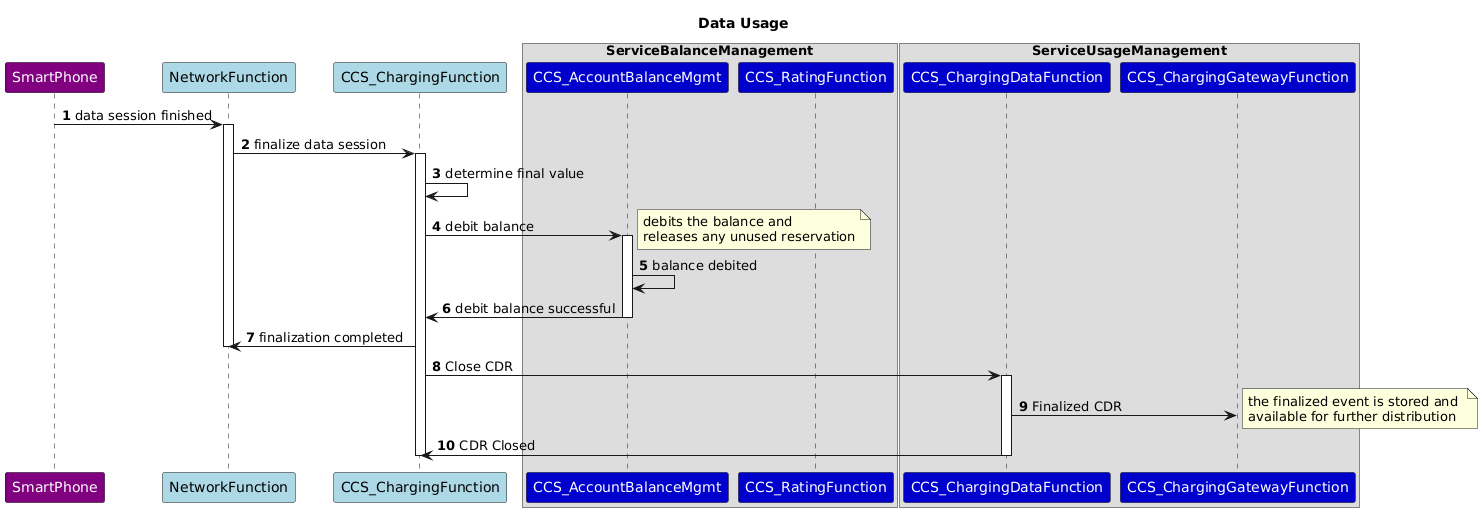

The diagram above was rendered by PlantUML. Its source (embedded in the PNG):
@startuml
title Debit Request
skinparam ParticipantFontColor automatic
autonumber
Title: Data Usage
participant SmartPhone #Purple
participant NetworkFunction #LightBlue
participant CCS_ChargingFunction #LightBlue
box ServiceBalanceManagement
Participant CCS_AccountBalanceMgmt #MediumBlue
participant CCS_RatingFunction #MediumBlue
end box
box ServiceUsageManagement
participant CCS_ChargingDataFunction #MediumBlue
Participant CCS_ChargingGatewayFunction #MediumBlue
end box
SmartPhone ->  NetworkFunction : data session finished
activate  NetworkFunction
NetworkFunction -> CCS_ChargingFunction : finalize data session
activate CCS_ChargingFunction
CCS_ChargingFunction->  CCS_ChargingFunction : determine final value
CCS_ChargingFunction ->  CCS_AccountBalanceMgmt : debit balance
note right: debits the balance and\nreleases any unused reservation
activate CCS_AccountBalanceMgmt
CCS_AccountBalanceMgmt -> CCS_AccountBalanceMgmt : balance debited
CCS_AccountBalanceMgmt -> CCS_ChargingFunction : debit balance successful
deactivate CCS_AccountBalanceMgmt
CCS_ChargingFunction -> NetworkFunction : finalization completed
deactivate NetworkFunction
CCS_ChargingFunction->  CCS_ChargingDataFunction: Close CDR
activate CCS_ChargingDataFunction
CCS_ChargingDataFunction->CCS_ChargingGatewayFunction : Finalized CDR
note right: the finalized event is stored and \navailable for further distribution
CCS_ChargingDataFunction->CCS_ChargingFunction : CDR Closed
deactivate CCS_ChargingDataFunction
deactivate CCS_ChargingFunction
@enduml